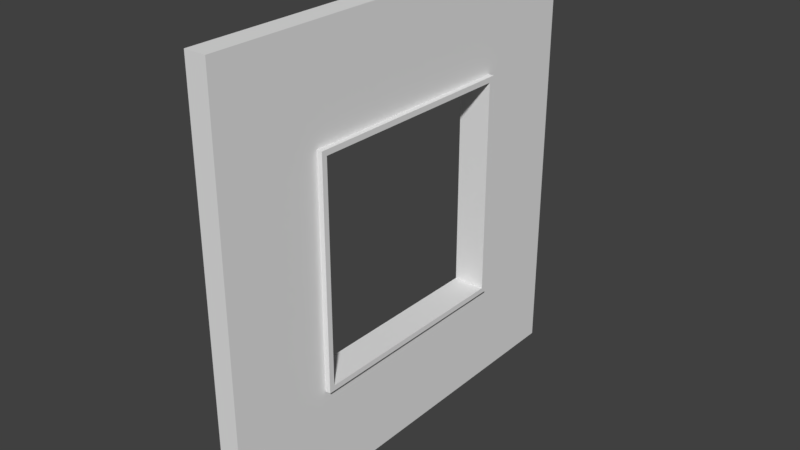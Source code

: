 # Source: Church_Window_4x4x0_2.blend  (saved by Blender 2.79.0; exported with 4.5.12 LTS)
import bpy
from mathutils import Matrix  # noqa: F401  (used for matrix-valued properties, if any)

bpy.ops.wm.read_factory_settings(use_empty=True)
scene = bpy.context.scene
scene.name = 'Scene'

# ---- collections
col_collection_1 = bpy.data.collections.new('Collection 1'); scene.collection.children.link(col_collection_1)

# ---- world
world_world = bpy.data.worlds.new('World'); scene.world = world_world
world_world.color = (0.05088, 0.05088, 0.05088)
world_world.use_sun_shadow = False
world_world.sun_shadow_jitter_overblur = 0.0
world_world.cycles.sampling_method = 'MANUAL'

# ---- meshes
me_church_window_4x4x0_2 = bpy.data.meshes.new('Church_Window_4x4x0,2')
me_church_window_4x4x0_2.from_pydata([(0.0, 0.0, 0.0), (0.0, 4.0, 0.0), (0.2, 4.0, 0.0), (0.2, 0.0, 0.0), (0.0, 0.0, 4.0), (0.0, 4.0, 4.0), (0.0, 1.0, 1.0), (0.0, 3.0, 1.0), (0.0, 1.0, 3.0), (0.0, 3.0, 3.0), (0.0, 0.95, 0.95), (0.0, 3.05, 0.95), (0.0, 0.95, 3.05), (0.0, 3.05, 3.05), (-0.05, 0.95, 0.95), (-0.05, 3.05, 0.95), (-0.05, 0.95, 3.05), (-0.05, 3.05, 3.05), (-0.05, 1.0, 1.0), (-0.05, 3.0, 1.0), (-0.05, 1.0, 3.0), (-0.05, 3.0, 3.0), (0.2, 1.0, 1.0), (0.2, 3.0, 1.0), (0.2, 1.0, 3.0), (0.2, 3.0, 3.0), (0.2, 0.0, 0.0), (0.2, 4.0, 0.0), (0.2, 0.0, 4.0), (0.2, 4.0, 4.0), (0.2, 0.95, 0.95), (0.2, 3.05, 0.95), (0.2, 0.95, 3.05), (0.2, 3.05, 3.05), (0.25, 0.95, 0.95), (0.25, 3.05, 0.95), (0.25, 0.95, 3.05), (0.25, 3.05, 3.05), (0.25, 1.0, 1.0), (0.25, 3.0, 1.0), (0.25, 1.0, 3.0), (0.25, 3.0, 3.0)], [], [(18, 19, 15, 14), (10, 11, 1, 0), (13, 12, 4, 5), (11, 13, 5, 1), (12, 10, 0, 4), (12, 13, 17, 16), (6, 7, 19, 18), (10, 12, 16, 14), (7, 9, 21, 19), (21, 20, 16, 17), (19, 21, 17, 15), (20, 18, 14, 16), (11, 10, 14, 15), (8, 6, 18, 20), (9, 8, 20, 21), (13, 11, 15, 17), (4, 0, 26, 28), (5, 4, 28, 29), (1, 5, 29, 27), (0, 1, 27, 26), (39, 38, 34, 35), (31, 30, 26, 27), (32, 33, 29, 28), (33, 31, 27, 29), (30, 32, 28, 26), (22, 24, 40, 38), (31, 33, 37, 35), (23, 22, 38, 39), (25, 23, 39, 41), (40, 41, 37, 36), (41, 39, 35, 37), (38, 40, 36, 34), (30, 31, 35, 34), (24, 25, 41, 40), (32, 30, 34, 36), (33, 32, 36, 37), (8, 24, 22, 6), (9, 25, 24, 8), (7, 23, 25, 9), (7, 6, 22, 23)])
me_church_window_4x4x0_2.use_remesh_preserve_volume = False
me_church_window_4x4x0_2.use_remesh_preserve_attributes = False
me_church_window_4x4x0_2.use_mirror_vertex_groups = False
me_church_window_4x4x0_2.update()

# ---- objects
ob_church_window_4x4x0_2 = bpy.data.objects.new('Church_Window_4x4x0,2', me_church_window_4x4x0_2)

# ---- transforms, parenting, visibility, modifiers, constraints
ob_church_window_4x4x0_2.location = (0.0, 0.0, 0.0)
ob_church_window_4x4x0_2.lineart.crease_threshold = 0.0

# ---- collection membership
col_collection_1.objects.link(ob_church_window_4x4x0_2)

# ---- scene / render settings (as saved in the file)
scene.frame_start = 1; scene.frame_end = 250; scene.frame_set(1)
scene.render.engine = 'BLENDER_EEVEE_NEXT'
scene.render.resolution_percentage = 50
scene.render.dither_intensity = 0.0
scene.cycles.use_denoising = False
scene.cycles.samples = 128
scene.cycles.sampling_pattern = 'TABULATED_SOBOL'
scene.cycles.use_adaptive_sampling = False
scene.cycles.use_light_tree = False
scene.cycles.blur_glossy = 0.0
scene.cycles.sample_clamp_indirect = 0.0
scene.view_settings.view_transform = 'Standard'
bpy.context.view_layer.update()

# ---- added for rendering (the .blend has no active camera and no usable light): camera, sun
cam_auto = bpy.data.cameras.new('AutoCamera')
cam_auto.lens = 50.0
cam_auto.sensor_width = 36.0
cam_auto.clip_end = 1000.0
ob_auto_camera = bpy.data.objects.new('AutoCamera', cam_auto)
scene.collection.objects.link(ob_auto_camera)
ob_auto_camera.location = (5.34122, -4.28946, 6.19297)
ob_auto_camera.rotation_euler = (1.09748, -7.21219e-08, 0.694738)
scene.camera = ob_auto_camera
light_auto_sun = bpy.data.lights.new('AutoSun', 'SUN')
light_auto_sun.energy = 3.0
light_auto_sun.angle = 0.0523599
ob_auto_sun = bpy.data.objects.new('AutoSun', light_auto_sun)
scene.collection.objects.link(ob_auto_sun)
ob_auto_sun.rotation_euler = (0.872665, 0.174533, 0.523599)
bpy.context.view_layer.update()
